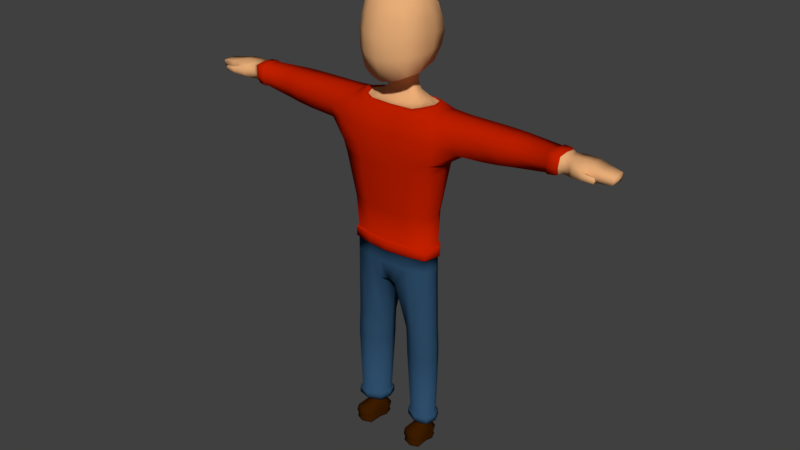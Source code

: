 # Source: Mob_character_template_01.blend  (saved by Blender 2.79.0; exported with 4.5.12 LTS)
import bpy
from mathutils import Matrix  # noqa: F401  (used for matrix-valued properties, if any)

bpy.ops.wm.read_factory_settings(use_empty=True)
scene = bpy.context.scene
scene.name = 'Scene'

# ---- collections
col_collection_1 = bpy.data.collections.new('Collection 1'); scene.collection.children.link(col_collection_1)

# ---- materials (node trees are filled in below, after node groups)
mat_skin = bpy.data.materials.new('skin')
mat_skin.alpha_threshold = 0.0
mat_skin.use_transparent_shadow = False
mat_skin.diffuse_color = (0.8, 0.4172, 0.1877, 1.0)
mat_skin.roughness = 0.5
mat_skin.line_color = (0.0, 0.0, 0.0, 1.0)
mat_shirt = bpy.data.materials.new('shirt')
mat_shirt.alpha_threshold = 0.0
mat_shirt.use_transparent_shadow = False
mat_shirt.diffuse_color = (0.5288, 0.01403, 0.0, 1.0)
mat_shirt.roughness = 0.5
mat_pants = bpy.data.materials.new('pants')
mat_pants.alpha_threshold = 0.0
mat_pants.use_transparent_shadow = False
mat_pants.diffuse_color = (0.02736, 0.07512, 0.1452, 1.0)
mat_pants.roughness = 0.5
mat_boots = bpy.data.materials.new('boots')
mat_boots.alpha_threshold = 0.0
mat_boots.use_transparent_shadow = False
mat_boots.diffuse_color = (0.04518, 0.01193, 0.0, 1.0)
mat_boots.roughness = 0.5

# ---- material node trees

# ---- world
world_world = bpy.data.worlds.new('World'); scene.world = world_world
world_world.color = (0.05088, 0.05088, 0.05088)
world_world.use_sun_shadow = False
world_world.sun_shadow_jitter_overblur = 0.0
world_world.cycles.sampling_method = 'MANUAL'

# ---- meshes
me_cube = bpy.data.meshes.new('Cube')
me_cube.from_pydata([(0.6707, 0.8628, -1.274), (0.6707, -0.1729, -1.423), (0.6386, 0.8298, -2.213), (0.6707, 0.9966, 0.1393), (0.6707, -0.09433, 0.2425), (0.7273, 0.3314, -2.213), (0.0, 0.9542, -2.213), (0.771, 0.1772, -1.394), (0.0, 1.021, -1.453), (0.771, 1.125, -0.5421), (0.0, -0.3414, -1.641), (0.771, -0.2021, -0.442), (0.0, 0.1349, -2.213), (0.0, 0.3474, -1.715), (0.0, 0.8108, -1.626), (0.6937, 0.4187, 0.3779), (0.0, 1.179, 0.2957), (0.0, -0.2547, 0.4207), (0.3507, 0.436, -1.597), (0.0, 1.333, -0.5574), (0.3042, 0.7374, -1.543), (0.0, -0.5902, -0.448), (0.883, 0.2662, -0.4794), (0.0, 0.4345, 0.5715), (0.0, 0.1153, -1.658), (1.241, 0.9977, -2.42), (1.342, -0.1018, -2.42), (0.0, 1.249, -2.419), (0.0, -0.1907, -2.42), (1.376, 0.9977, -2.926), (1.477, -0.1907, -2.926), (0.0, 1.265, -2.925), (0.0, -0.318, -2.926), (0.7372, 1.071, -0.9026), (0.7372, -0.2374, -0.9297), (0.0, 1.271, -1.009), (0.0, -0.5412, -1.052), (0.853, 0.2095, -0.9339), (0.7268, 1.082, -0.2049), (0.7268, -0.1673, -0.09979), (0.0, 1.284, -0.1319), (0.0, -0.4508, -0.01074), (0.8365, 0.3399, -0.04913), (1.242, 0.8557, -3.871), (1.327, -0.1507, -3.871), (0.0, 1.193, -3.851), (0.0, -0.3407, -3.871), (1.083, 0.6753, -5.117), (1.128, -0.03642, -5.117), (0.0, 1.016, -5.139), (0.0, -0.2495, -5.117), (1.112, 0.6584, -6.019), (1.152, -0.02995, -6.019), (0.0, 1.101, -6.037), (0.0, -0.2113, -6.019), (0.4028, 0.892, -2.213), (0.4472, 0.2332, -2.213), (0.4477, 0.9421, -1.364), (0.4477, -0.2572, -1.532), (0.4477, 1.088, 0.2175), (0.4477, -0.1745, 0.3316), (0.4978, 1.229, -0.5498), (0.2468, 0.3917, -1.656), (0.2236, 0.7741, -1.584), (0.4978, -0.3962, -0.445), (0.4592, 0.4266, 0.4962), (0.4978, 0.1462, -1.526), (0.7978, 1.192, -2.42), (0.8483, -0.1907, -2.42), (0.7978, 1.192, -2.926), (0.8483, -0.318, -2.926), (0.4809, -0.3893, -0.9906), (0.4809, 1.171, -0.9559), (0.4758, -0.309, -0.05526), (0.4758, 1.183, -0.1684), (0.7121, 1.108, -3.86), (0.7549, -0.278, -3.871), (0.607, 0.8825, -5.128), (0.6295, -0.1969, -5.117), (0.5746, 0.9629, -6.028), (0.5942, -0.148, -6.019), (0.6829, 0.5806, -2.213), (0.7209, 0.52, -1.334), (0.6822, 0.7076, 0.2586), (0.827, 0.6956, -0.5108), (0.0, 0.8069, 0.4552), (0.3275, 0.5867, -1.57), (1.292, 0.3665, -2.276), (2.828, 0.4153, -2.315), (0.7951, 0.6402, -0.9183), (0.7817, 0.7112, -0.127), (1.382, 0.3833, -3.871), (1.203, 0.4276, -5.117), (1.264, 0.4421, -6.019), (1.065, 0.6397, -5.995), (0.0, 1.032, -6.012), (0.4535, 0.7573, 0.3569), (0.0, 1.229, -3.47), (0.0, -0.3776, -3.48), (1.384, -0.2092, -3.528), (1.291, 0.9637, -3.528), (0.7365, 1.15, -3.494), (0.7832, -0.3364, -3.499), (1.435, 0.3749, -3.648), (1.762, 0.4197, -2.293), (1.827, 0.01028, -2.379), (3.247, 0.4097, -2.333), (1.919, -0.06476, -2.789), (1.937, 0.8904, -2.778), (1.842, 0.8271, -2.369), (1.978, 0.05251, -3.15), (2.011, 0.8066, -3.156), (1.885, 0.4321, -3.348), (2.863, 0.02865, -2.367), (2.806, -0.04141, -2.726), (2.823, 0.8616, -2.716), (2.878, 0.8009, -2.359), (2.774, 0.0673, -3.105), (2.802, 0.7804, -3.115), (2.723, 0.4255, -3.193), (3.245, 0.03513, -2.369), (3.251, -0.01117, -2.746), (3.265, 0.8202, -2.733), (3.258, 0.7845, -2.357), (3.196, 0.074, -3.058), (3.207, 0.7663, -3.048), (3.191, 0.4214, -3.109), (4.781, 0.379, -2.337), (4.789, 0.08308, -2.381), (0.0, 0.3366, -1.894), (4.758, 0.05101, -2.674), (4.769, 0.6976, -2.665), (4.799, 0.6819, -2.372), (4.734, 0.1141, -2.882), (4.744, 0.6674, -2.873), (4.718, 0.3883, -2.914), (5.108, 0.3643, -2.413), (4.955, 0.1345, -2.651), (4.949, 0.5965, -2.427), (4.925, 0.3736, -2.812), (0.3575, 0.4318, -1.838), (0.0, 0.7784, -1.852), (0.3158, 0.7099, -1.812), (0.2254, 0.7441, -1.832), (0.2463, 0.3842, -1.866), (0.3366, 0.5708, -1.825), (3.585, 0.7515, -2.356), (3.61, 0.4015, -2.33), (3.607, 0.4125, -3.04), (3.572, 0.7347, -2.992), (3.563, 0.08981, -3.004), (3.607, 0.007447, -2.706), (3.576, 0.05361, -2.369), (3.617, 0.7856, -2.692), (4.946, 0.3673, -2.431), (4.942, 0.1382, -2.435), (5.519, 0.358, -2.423), (4.962, 0.5928, -2.644), (4.922, 0.1619, -2.815), (4.928, 0.5854, -2.808), (5.102, 0.07363, -2.444), (5.782, 0.3543, -2.498), (5.087, 0.06678, -2.626), (5.134, 0.6954, -2.619), (5.114, 0.701, -2.438), (5.071, 0.1102, -2.812), (5.082, 0.6839, -2.807), (5.076, 0.374, -2.81), (5.514, 0.06733, -2.454), (6.145, 0.3546, -2.538), (5.534, 0.06175, -2.635), (5.545, 0.6891, -2.629), (5.525, 0.6947, -2.448), (5.482, 0.1039, -2.822), (5.493, 0.6776, -2.817), (5.488, 0.3677, -2.754), (5.777, 0.142, -2.5), (5.2, -0.01485, -2.638), (5.793, 0.1376, -2.642), (5.802, 0.6245, -2.637), (5.786, 0.6289, -2.496), (5.753, 0.1705, -2.787), (5.761, 0.6156, -2.783), (5.757, 0.3619, -2.761), (6.142, 0.1575, -2.54), (6.189, 0.3514, -2.64), (6.153, 0.1544, -2.641), (6.16, 0.5485, -2.638), (6.148, 0.5516, -2.537), (6.125, 0.1779, -2.746), (6.13, 0.5421, -2.743), (6.128, 0.36, -2.744), (5.223, -0.01008, -2.523), (5.203, 0.01299, -2.756), (5.491, 0.02165, -2.644), (5.478, 0.02516, -2.53), (5.459, 0.04823, -2.762), (5.486, -0.1051, -2.635), (5.523, -0.1067, -2.565), (5.498, -0.09893, -2.707), (5.632, 0.00477, -2.639), (5.621, 0.001451, -2.568), (5.596, 0.009211, -2.711), (5.801, -0.08822, -2.646), (5.801, -0.08799, -2.585), (5.801, -0.07473, -2.709), (5.801, -0.01423, -2.65), (5.801, -0.01399, -2.588), (5.801, -0.0007364, -2.713), (5.282, 0.3709, -2.79), (5.319, 0.6978, -2.443), (5.287, 0.6808, -2.812), (5.34, 0.6922, -2.624), (5.314, 0.3611, -2.405), (5.277, 0.1071, -2.817), (5.308, 0.07048, -2.449), (5.331, 0.03061, -2.759), (5.35, 0.007544, -2.505), (5.547, -0.04486, -2.737), (5.572, -0.05262, -2.551), (5.801, -0.03774, -2.711), (5.824, -0.05123, -2.648), (5.801, -0.05099, -2.571), (4.557, 0.3833, -2.33), (4.513, 0.6863, -2.902), (4.503, 0.104, -2.911), (4.536, 0.7211, -2.671), (4.561, 0.7015, -2.364), (4.505, 0.3932, -2.945), (4.525, 0.03587, -2.681), (4.551, 0.07136, -2.373), (4.769, 0.3876, -2.877), (4.825, 0.6484, -2.4), (4.78, 0.6355, -2.846), (4.796, 0.6592, -2.659), (4.819, 0.3794, -2.376), (4.772, 0.1432, -2.853), (4.787, 0.09125, -2.668), (4.816, 0.1156, -2.408), (4.514, 0.6751, -2.389), (4.472, 0.3935, -2.922), (4.484, 0.06647, -2.679), (4.505, 0.09929, -2.398), (4.517, 0.3845, -2.359), (4.472, 0.6612, -2.883), (4.464, 0.1292, -2.891), (4.494, 0.6937, -2.669), (0.0, -0.02128, -2.28), (0.8541, 0.1279, -2.23), (0.8709, 0.8753, -2.26), (0.0, 1.072, -2.265), (0.6241, 1.023, -2.283), (0.6498, 0.02724, -2.28), (1.029, 0.474, -2.209), (0.0, -0.1017, -2.331), (0.9975, 0.9297, -2.296), (0.7005, 1.11, -2.331), (0.7489, -0.07742, -2.331), (1.161, 0.4534, -2.214), (0.9876, 0.03301, -2.26), (0.0, 1.167, -2.33), (0.0, -0.1389, -2.387), (1.046, 0.9438, -2.346), (0.7141, 1.148, -2.386), (0.7621, -0.1178, -2.387), (1.207, 0.4451, -2.255), (1.052, 0.008961, -2.314), (0.0, 1.206, -2.385), (0.8355, 0.1544, -2.258), (0.0, 1.061, -2.288), (0.0, -0.003494, -2.301), (0.8366, 0.8724, -2.284), (0.5889, 1.009, -2.304), (0.6177, 0.053, -2.301), (0.9792, 0.4896, -2.24), (1.114, 0.6559, -6.28), (1.153, -0.03248, -6.28), (0.0, 1.098, -6.28), (0.0, -0.2138, -6.28), (0.5762, 0.9604, -6.28), (0.5958, -0.1506, -6.28), (1.266, 0.4395, -6.28), (0.0, -0.1602, -5.995), (1.1, 0.003089, -5.995), (0.6036, -0.104, -5.995), (0.586, 0.9089, -6.003), (1.2, 0.4451, -5.995), (1.063, 0.6356, -6.308), (1.098, 0.003485, -6.308), (0.0, 1.029, -6.308), (0.0, -0.1577, -6.308), (0.5848, 0.9063, -6.308), (0.6023, -0.1015, -6.308), (1.198, 0.4432, -6.308), (1.198, 0.3364, -6.94), (1.098, 0.003485, -6.94), (0.5848, 0.9063, -6.992), (0.6023, -0.1015, -6.992), (1.063, 0.6356, -6.94), (0.0, 0.9712, -7.159), (0.0, -0.09981, -7.159), (0.0, 0.4281, -7.159), (0.2014, 0.9231, -2.213), (0.2236, 0.184, -2.213), (0.2917, 0.9817, -1.409), (0.2917, -0.2993, -1.586), (0.2917, 1.134, 0.2566), (0.2917, -0.2146, 0.3762), (0.3168, 1.281, -0.5536), (0.1512, 0.3695, -1.685), (0.1396, 0.7924, -1.605), (0.3168, -0.4932, -0.4465), (0.3168, 0.1308, -1.592), (0.3989, 1.22, -2.42), (0.4242, -0.1907, -2.42), (0.3989, 1.228, -2.925), (0.4242, -0.318, -2.926), (0.3083, -0.4652, -1.021), (0.3083, 1.221, -0.9825), (0.3058, -0.3799, -0.033), (0.3058, 1.234, -0.1501), (0.3376, 1.15, -3.856), (0.359, -0.3094, -3.871), (0.3035, 0.9493, -5.133), (0.3147, -0.2232, -5.117), (0.2961, 1.032, -6.033), (0.3059, -0.1796, -6.019), (0.2975, 0.4306, 0.5339), (0.2946, 0.7821, 0.406), (0.3498, 1.189, -3.482), (0.3731, -0.357, -3.49), (0.1442, 0.7613, -1.842), (0.1546, 0.3604, -1.88), (0.3121, 1.048, -2.274), (0.3249, 0.002981, -2.28), (0.3503, 1.138, -2.331), (0.3744, -0.08954, -2.331), (0.3571, 1.177, -2.385), (0.3811, -0.1283, -2.387), (0.3088, 0.02475, -2.301), (0.2945, 1.035, -2.296), (0.2732, 1.029, -6.28), (0.283, -0.1822, -6.28), (0.3018, 0.9706, -6.007), (0.3106, -0.1321, -5.995), (0.2775, 1.006, -6.308), (0.2862, -0.1296, -6.308), (0.2321, -0.1296, -7.205), (0.2234, 0.9677, -7.205), (0.1597, 0.4233, -7.202), (1.147, 0.03992, -8.611), (1.239, 0.345, -8.611), (0.7883, -0.05631, -8.611), (1.115, 0.6193, -8.611), (0.7724, 0.8078, -8.611), (1.18, 0.0399, -9.36), (0.4167, 0.7189, -8.611), (0.4247, 0.1228, -8.611), (0.3264, 0.4247, -8.614), (1.17, 0.03991, -8.99), (1.262, 0.345, -8.99), (0.8113, -0.05632, -8.99), (1.138, 0.6193, -8.99), (0.7953, 0.8078, -8.99), (1.205, 0.04718, -11.22), (0.4397, 0.7188, -8.99), (0.4476, 0.1228, -8.99), (0.3493, 0.4247, -8.993), (1.272, 0.345, -9.36), (0.8217, -0.05633, -9.36), (1.148, 0.6193, -9.36), (0.8057, 0.8078, -9.36), (0.45, 0.7188, -9.36), (0.458, 0.1228, -9.36), (0.3597, 0.4247, -9.363), (1.295, 0.3454, -11.22), (0.8548, -0.04689, -11.22), (1.174, 0.6135, -11.22), (0.8392, 0.7978, -11.22), (1.03, 0.2237, -11.4), (0.4915, 0.7109, -11.22), (0.4993, 0.1282, -11.22), (0.4032, 0.4233, -11.22), (0.6023, -0.1015, -6.679), (0.5848, 0.9129, -6.679), (1.063, 0.6356, -6.679), (1.098, 0.003485, -6.679), (1.198, 0.3898, -6.679), (0.2591, -0.1296, -6.679), (0.0, 1.025, -6.679), (0.0, -0.1288, -6.679), (0.2504, 1.011, -6.679), (1.205, 0.04718, -11.41), (1.295, 0.3454, -11.41), (0.855, -0.04689, -11.41), (1.174, 0.6135, -11.41), (0.8394, 0.7978, -11.41), (0.4668, 0.4166, -11.19), (0.4917, 0.7108, -11.41), (0.4995, 0.1282, -11.41), (0.4034, 0.4233, -11.41), (1.076, 0.3771, -11.4), (0.8496, 0.1753, -11.4), (1.014, 0.515, -11.4), (0.8416, 0.6098, -11.4), (1.066, 0.5629, -12.02), (0.6628, 0.5651, -11.4), (0.6668, 0.2654, -11.4), (0.6174, 0.4172, -11.4), (1.125, 0.5791, -11.18), (0.5422, 0.6622, -11.18), (0.8392, 0.7365, -11.18), (0.8525, 0.015, -11.18), (1.152, 0.09536, -11.18), (1.229, 0.3501, -11.18), (0.5489, 0.1646, -11.18), (0.9969, 0.5269, -11.61), (1.053, 0.4027, -11.61), (0.8702, -0.2347, -11.72), (0.8419, 0.6122, -11.61), (0.8567, 0.2217, -11.61), (0.6849, 0.2859, -11.61), (0.64, 0.4388, -11.61), (1.014, 0.2812, -11.61), (0.6809, 0.5719, -11.61), (1.147, 0.3828, -12.02), (0.8408, 0.6866, -12.02), (0.613, 0.2133, -12.02), (0.5479, 0.4351, -12.02), (1.09, 0.2065, -12.02), (0.6072, 0.6282, -12.02), (0.5986, -0.1332, -11.72), (1.118, -0.1406, -11.72), (0.6248, -0.1529, -12.02), (0.8741, -0.2461, -12.02), (1.102, -0.1597, -12.02), (1.094, 0.6019, -11.82), (1.185, 0.3988, -11.82), (0.5829, 0.2076, -11.82), (0.5094, 0.4578, -11.82), (0.8397, 0.7415, -11.82), (0.5763, 0.6757, -11.82), (1.121, 0.1999, -11.82), (0.5933, -0.1765, -11.87), (0.8746, -0.2816, -11.87), (1.132, -0.1841, -11.87), (1.074, 0.5755, -12.05), (1.159, 0.388, -12.05), (0.8403, 0.7043, -12.05), (0.6032, 0.2115, -12.05), (0.5354, 0.4425, -12.05), (1.1, 0.2045, -12.05), (0.5972, 0.6435, -12.05), (0.6155, -0.1697, -12.05), (0.875, -0.2667, -12.05), (1.112, -0.1768, -12.05), (1.075, 0.5755, -12.11), (1.159, 0.388, -12.11), (0.8458, 0.3995, -12.11), (0.8403, 0.7043, -12.11), (0.8628, 0.1145, -12.11), (0.6032, 0.2115, -12.11), (0.5355, 0.4425, -12.11), (1.1, 0.2045, -12.11), (0.5972, 0.6435, -12.11), (0.6155, -0.1697, -12.11), (0.8751, -0.2667, -12.11), (1.112, -0.1768, -12.11), (1.022, 0.2525, -11.47), (0.8532, 0.1985, -11.47), (0.6287, 0.428, -11.47), (0.6718, 0.5685, -11.47), (1.065, 0.3899, -11.47), (0.6758, 0.2756, -11.47), (1.005, 0.5209, -11.47), (0.8417, 0.611, -11.47), (0.0, 0.3108, -2.048), (0.4474, 0.4234, -2.027), (0.397, 0.7225, -2.017), (0.2707, 0.7597, -2.025), (0.2959, 0.3671, -2.037), (0.4222, 0.573, -2.022), (0.0, 0.7968, -2.032), (0.1612, 0.7782, -2.028), (0.1738, 0.3389, -2.042)], [], [(338, 261, 28, 314), (42, 15, 4, 39), (484, 476, 12, 303), (312, 24, 13, 309), (82, 7, 18, 86), (320, 308, 19, 40), (318, 304, 8, 35), (481, 477, 5, 81), (317, 311, 21, 36), (319, 307, 17, 41), (37, 22, 11, 34), (89, 84, 22, 37), (90, 83, 15, 42), (327, 23, 17, 307), (328, 85, 23, 327), (479, 478, 2, 55), (57, 0, 20, 63), (312, 305, 10, 24), (314, 28, 32, 316), (263, 262, 25, 67), (265, 266, 26, 87), (330, 98, 46, 322), (103, 100, 111, 112), (67, 25, 29, 69), (82, 89, 37, 7), (7, 37, 34, 1), (305, 317, 36, 10), (308, 318, 35, 19), (84, 90, 42, 22), (311, 319, 41, 21), (306, 320, 40, 16), (22, 42, 39, 11), (75, 43, 47, 77), (103, 99, 44, 91), (101, 100, 43, 75), (285, 94, 51, 79), (322, 46, 50, 324), (91, 44, 48, 92), (51, 93, 281, 275), (344, 282, 54, 326), (286, 283, 52, 93), (283, 284, 80, 52), (79, 51, 275, 279), (44, 76, 78, 48), (343, 285, 79, 325), (329, 101, 75, 321), (321, 75, 77, 323), (3, 38, 74, 59), (11, 39, 73, 64), (9, 33, 72, 61), (1, 34, 71, 58), (313, 67, 69, 315), (99, 102, 76, 44), (337, 263, 67, 313), (26, 68, 70, 30), (7, 1, 58, 66), (304, 57, 63, 310), (483, 479, 55, 302), (83, 96, 65, 15), (15, 65, 60, 4), (39, 4, 60, 73), (34, 11, 64, 71), (33, 0, 57, 72), (38, 9, 61, 74), (7, 66, 62, 18), (477, 480, 56, 5), (266, 264, 68, 26), (3, 59, 96, 83), (93, 52, 276, 281), (94, 286, 93, 51), (326, 54, 278, 342), (43, 91, 92, 47), (100, 103, 91, 43), (9, 38, 90, 84), (0, 33, 89, 82), (29, 25, 109, 108), (262, 265, 87, 25), (306, 16, 85, 328), (38, 3, 83, 90), (33, 9, 84, 89), (478, 481, 81, 2), (0, 82, 86, 20), (30, 99, 110, 107), (30, 70, 102, 99), (315, 69, 101, 329), (69, 29, 100, 101), (99, 103, 112, 110), (316, 32, 98, 330), (109, 104, 88, 116), (112, 111, 118, 119), (108, 109, 116, 115), (111, 108, 115, 118), (87, 26, 105, 104), (100, 29, 108, 111), (25, 87, 104, 109), (26, 30, 107, 105), (88, 113, 120, 106), (117, 119, 126, 124), (113, 114, 121, 120), (114, 117, 124, 121), (107, 110, 117, 114), (105, 107, 114, 113), (110, 112, 119, 117), (104, 105, 113, 88), (230, 229, 130, 128), (229, 225, 133, 130), (227, 223, 127, 132), (228, 224, 134, 135), (118, 115, 122, 125), (115, 116, 123, 122), (119, 118, 125, 126), (116, 88, 106, 123), (232, 235, 154, 138), (231, 233, 159, 139), (234, 232, 138, 157), (233, 234, 157, 159), (225, 228, 135, 133), (223, 230, 128, 127), (224, 226, 131, 134), (226, 227, 132, 131), (237, 236, 158, 137), (238, 237, 137, 155), (236, 231, 139, 158), (235, 238, 155, 154), (20, 86, 145, 142), (18, 62, 144, 140), (310, 63, 143, 331), (63, 20, 142, 143), (86, 18, 140, 145), (309, 13, 129, 332), (122, 123, 146, 153), (125, 122, 153, 149), (106, 120, 152, 147), (124, 126, 148, 150), (126, 125, 149, 148), (123, 106, 147, 146), (121, 124, 150, 151), (120, 121, 151, 152), (155, 137, 162, 160), (137, 158, 165, 162), (138, 154, 136, 164), (139, 159, 166, 167), (210, 213, 156, 172), (209, 211, 174, 175), (212, 210, 172, 171), (211, 212, 171, 174), (158, 139, 167, 165), (154, 155, 160, 136), (159, 157, 163, 166), (157, 138, 164, 163), (171, 172, 180, 179), (174, 171, 179, 182), (156, 168, 176, 161), (173, 175, 183, 181), (160, 162, 177, 192), (162, 165, 193, 177), (214, 209, 175, 173), (213, 215, 168, 156), (181, 183, 191, 189), (176, 178, 186, 184), (178, 181, 189, 186), (180, 161, 169, 188), (175, 174, 182, 183), (172, 156, 161, 180), (170, 173, 181, 178), (168, 170, 178, 176), (169, 184, 186, 185), (188, 169, 185, 187), (187, 185, 191, 190), (185, 186, 189, 191), (161, 176, 184, 169), (182, 179, 187, 190), (179, 180, 188, 187), (183, 182, 190, 191), (177, 193, 199, 197), (196, 194, 200, 202), (215, 160, 192, 217), (173, 170, 194, 196), (214, 173, 196, 216), (170, 168, 195, 194), (218, 202, 208, 220), (219, 198, 204, 222), (217, 192, 198, 219), (216, 196, 202, 218), (194, 195, 201, 200), (192, 177, 197, 198), (221, 220, 208, 206), (222, 221, 206, 207), (200, 201, 207, 206), (198, 197, 203, 204), (202, 200, 206, 208), (197, 199, 205, 203), (204, 203, 221, 222), (203, 205, 220, 221), (193, 216, 218, 199), (195, 217, 219, 201), (201, 219, 222, 207), (199, 218, 220, 205), (165, 214, 216, 193), (168, 215, 217, 195), (136, 160, 215, 213), (165, 167, 209, 214), (166, 163, 212, 211), (163, 164, 210, 212), (167, 166, 211, 209), (164, 136, 213, 210), (246, 239, 227, 226), (244, 246, 226, 224), (243, 242, 230, 223), (245, 240, 228, 225), (240, 244, 224, 228), (239, 243, 223, 227), (241, 245, 225, 229), (242, 241, 229, 230), (127, 128, 238, 235), (133, 135, 231, 236), (128, 130, 237, 238), (130, 133, 236, 237), (134, 131, 234, 233), (131, 132, 232, 234), (135, 134, 233, 231), (132, 127, 235, 232), (152, 151, 241, 242), (151, 150, 245, 241), (146, 147, 243, 239), (148, 149, 244, 240), (150, 148, 240, 245), (147, 152, 242, 243), (149, 153, 246, 244), (153, 146, 239, 246), (271, 274, 253, 249), (268, 273, 252, 248), (340, 272, 251, 333), (274, 268, 248, 253), (272, 271, 249, 251), (339, 270, 247, 334), (249, 253, 258, 255), (248, 252, 257, 259), (333, 251, 256, 335), (253, 248, 259, 258), (251, 249, 255, 256), (334, 247, 254, 336), (255, 258, 265, 262), (259, 257, 264, 266), (335, 256, 263, 337), (258, 259, 266, 265), (256, 255, 262, 263), (336, 254, 261, 338), (303, 12, 270, 339), (55, 2, 271, 272), (81, 5, 268, 274), (302, 55, 272, 340), (5, 56, 273, 268), (2, 81, 274, 271), (275, 281, 293, 287), (281, 276, 288, 293), (342, 278, 290, 346), (279, 275, 287, 291), (325, 79, 279, 341), (52, 80, 280, 276), (47, 92, 286, 94), (323, 77, 285, 343), (48, 78, 284, 283), (92, 48, 283, 286), (324, 50, 282, 344), (77, 47, 94, 285), (385, 387, 294, 298), (387, 386, 295, 294), (388, 390, 300, 347), (384, 385, 298, 296), (276, 280, 292, 288), (341, 279, 291, 345), (297, 347, 357, 352), (296, 298, 353, 354), (298, 294, 351, 353), (386, 383, 297, 295), (391, 384, 296, 348), (349, 347, 300, 301), (294, 295, 350, 351), (347, 349, 358, 357), (348, 349, 301, 299), (348, 296, 354, 356), (349, 348, 356, 358), (295, 297, 352, 350), (389, 391, 348, 299), (277, 341, 345, 289), (383, 388, 347, 297), (78, 324, 344, 284), (49, 323, 343, 95), (53, 325, 341, 277), (280, 342, 346, 292), (6, 302, 340, 269), (56, 303, 339, 273), (257, 336, 338, 264), (260, 335, 337, 267), (252, 334, 336, 257), (250, 333, 335, 260), (273, 339, 334, 252), (269, 340, 333, 250), (62, 309, 332, 144), (14, 310, 331, 141), (70, 316, 330, 102), (31, 315, 329, 97), (59, 306, 328, 96), (80, 326, 342, 280), (482, 483, 302, 6), (8, 304, 310, 14), (267, 337, 313, 27), (27, 313, 315, 31), (45, 321, 323, 49), (97, 329, 321, 45), (95, 343, 325, 53), (284, 344, 326, 80), (76, 322, 324, 78), (59, 74, 320, 306), (64, 73, 319, 311), (61, 72, 318, 308), (58, 71, 317, 305), (102, 330, 322, 76), (68, 314, 316, 70), (66, 58, 305, 312), (96, 328, 327, 65), (65, 327, 307, 60), (73, 60, 307, 319), (71, 64, 311, 317), (72, 57, 304, 318), (74, 61, 308, 320), (66, 312, 309, 62), (480, 484, 303, 56), (264, 338, 314, 68), (354, 353, 362, 363), (356, 354, 363, 365), (357, 358, 367, 366), (351, 350, 359, 360), (361, 366, 373, 369), (360, 359, 355, 368), (359, 361, 369, 355), (367, 365, 372, 374), (352, 357, 366, 361), (358, 356, 365, 367), (353, 351, 360, 362), (350, 352, 361, 359), (413, 412, 376, 364), (397, 410, 380, 382), (411, 409, 377, 378), (410, 411, 378, 380), (366, 367, 374, 373), (362, 360, 368, 370), (365, 363, 371, 372), (363, 362, 370, 371), (377, 375, 393, 395), (381, 382, 400, 399), (376, 381, 399, 394), (375, 364, 392, 393), (414, 413, 364, 375), (412, 415, 381, 376), (415, 397, 382, 381), (409, 414, 375, 377), (292, 346, 388, 383), (289, 345, 391, 389), (345, 291, 384, 391), (288, 292, 383, 386), (291, 287, 385, 384), (346, 290, 390, 388), (293, 288, 386, 387), (287, 293, 387, 385), (395, 393, 401, 403), (399, 400, 408, 407), (394, 399, 407, 402), (393, 392, 379, 401), (380, 378, 396, 398), (378, 377, 395, 396), (382, 380, 398, 400), (364, 376, 394, 392), (469, 473, 421, 420), (472, 468, 423, 417), (468, 469, 420, 423), (470, 471, 424, 422), (398, 396, 404, 406), (396, 395, 403, 404), (400, 398, 406, 408), (392, 394, 402, 379), (370, 368, 414, 409), (373, 374, 397, 415), (369, 373, 415, 412), (368, 355, 413, 414), (372, 371, 411, 410), (371, 370, 409, 411), (374, 372, 410, 397), (355, 369, 412, 413), (440, 436, 405, 426), (441, 440, 426, 430), (436, 437, 425, 405), (438, 439, 428, 427), (473, 470, 422, 421), (474, 472, 417, 416), (471, 475, 419, 424), (475, 474, 416, 419), (435, 434, 454, 455), (430, 426, 448, 452), (434, 433, 453, 454), (426, 405, 446, 448), (439, 441, 430, 428), (442, 423, 432, 445), (437, 442, 429, 425), (433, 427, 449, 453), (445, 444, 434, 435), (444, 443, 433, 434), (438, 427, 433, 443), (427, 428, 450, 449), (423, 420, 418, 432), (420, 421, 431, 418), (421, 438, 443, 431), (418, 431, 443, 444), (432, 418, 444, 445), (417, 423, 442, 437), (429, 442, 445, 435), (422, 424, 441, 439), (421, 422, 439, 438), (416, 417, 437, 436), (424, 419, 440, 441), (419, 416, 436, 440), (452, 448, 459, 464), (451, 455, 467, 463), (448, 446, 456, 459), (449, 450, 462, 461), (447, 451, 463, 457), (455, 454, 466, 467), (428, 430, 452, 450), (405, 425, 447, 446), (429, 435, 455, 451), (425, 429, 451, 447), (457, 463, 460, 458), (456, 457, 458, 459), (459, 458, 462, 464), (458, 460, 461, 462), (460, 463, 467, 466), (461, 460, 466, 465), (453, 449, 461, 465), (454, 453, 465, 466), (450, 452, 464, 462), (446, 447, 457, 456), (404, 403, 474, 475), (406, 404, 475, 471), (403, 401, 472, 474), (407, 408, 470, 473), (408, 406, 471, 470), (379, 402, 469, 468), (401, 379, 468, 472), (402, 407, 473, 469), (144, 332, 484, 480), (141, 331, 483, 482), (142, 145, 481, 478), (140, 144, 480, 477), (331, 143, 479, 483), (143, 142, 478, 479), (145, 140, 477, 481), (332, 129, 476, 484)])
me_cube.polygons.foreach_set('use_smooth', [1, 1, 1, 1, 1, 1, 1, 1, 1, 1, 1, 1, 1, 1, 1, 1, 1, 1, 1, 1, 1, 1, 1, 1, 1, 1, 1, 1, 1, 1, 1, 1, 1, 1, 1, 0, 1, 1, 1, 0, 0, 0, 1, 1, 0, 1, 1, 1, 1, 1, 1, 1, 1, 1, 1, 1, 1, 1, 1, 1, 1, 1, 1, 1, 1, 1, 1, 1, 1, 0, 1, 1, 1, 1, 1, 1, 1, 1, 1, 1, 1, 1, 1, 1, 1, 1, 1, 1, 1, 1, 1, 1, 1, 1, 1, 1, 1, 1, 1, 1, 1, 1, 1, 1, 1, 1, 1, 1, 1, 1, 1, 1, 1, 1, 1, 1, 1, 1, 1, 1, 1, 1, 1, 1, 1, 1, 1, 1, 1, 1, 1, 1, 1, 1, 1, 1, 1, 1, 1, 1, 1, 1, 1, 1, 1, 1, 1, 1, 1, 1, 1, 1, 1, 1, 1, 1, 1, 1, 1, 1, 1, 1, 1, 1, 1, 1, 1, 1, 1, 1, 1, 1, 1, 1, 1, 1, 1, 1, 1, 1, 1, 1, 1, 1, 1, 1, 1, 1, 1, 1, 1, 1, 1, 1, 1, 1, 1, 1, 1, 1, 1, 1, 1, 1, 1, 1, 1, 1, 1, 1, 1, 1, 1, 1, 1, 1, 1, 1, 1, 1, 1, 1, 1, 1, 1, 1, 1, 1, 1, 1, 1, 1, 1, 1, 1, 1, 1, 1, 1, 1, 1, 1, 1, 1, 1, 1, 1, 1, 1, 1, 1, 1, 1, 1, 1, 1, 1, 1, 1, 1, 1, 1, 1, 1, 1, 1, 1, 1, 1, 1, 1, 1, 1, 1, 1, 1, 1, 1, 1, 1, 1, 1, 1, 1, 1, 1, 1, 1, 1, 1, 1, 1, 1, 1, 1, 1, 1, 1, 1, 1, 1, 1, 1, 1, 1, 1, 1, 1, 1, 1, 1, 0, 0, 1, 1, 1, 1, 1, 1, 1, 1, 1, 1, 1, 1, 1, 1, 1, 1, 1, 1, 1, 1, 1, 1, 1, 1, 1, 1, 1, 1, 1, 1, 1, 1, 1, 1, 1, 1, 1, 1, 1, 1, 1, 1, 1, 1, 1, 1, 1, 1, 1, 1, 1, 1, 1, 1, 1, 1, 1, 1, 1, 1, 1, 1, 1, 1, 1, 1, 1, 1, 1, 1, 1, 1, 1, 1, 1, 1, 1, 1, 1, 1, 1, 1, 1, 1, 1, 1, 1, 1, 1, 1, 1, 1, 1, 1, 1, 1, 1, 1, 1, 1, 1, 1, 1, 1, 1, 1, 1, 1, 1, 1, 1, 1, 1, 1, 1, 1, 1, 1, 1, 1, 1, 1, 1, 1, 1, 1, 1, 1, 1, 1, 1, 1, 1, 1, 1, 1, 1, 1, 1, 1, 1, 1, 1, 1, 1])
me_cube.polygons.foreach_set('material_index', [1, 0, 0, 0, 0, 0, 0, 0, 0, 0, 0, 0, 0, 0, 0, 0, 0, 0, 1, 1, 1, 1, 1, 1, 0, 0, 0, 0, 0, 0, 0, 0, 1, 1, 1, 1, 1, 1, 1, 1, 1, 1, 1, 1, 1, 1, 1, 0, 0, 0, 0, 1, 1, 1, 1, 0, 0, 0, 0, 0, 0, 0, 0, 0, 0, 0, 1, 0, 1, 1, 1, 1, 1, 0, 0, 1, 1, 0, 0, 0, 0, 0, 1, 1, 1, 1, 1, 1, 1, 1, 1, 1, 1, 1, 1, 1, 1, 1, 1, 1, 1, 1, 1, 1, 1, 1, 1, 1, 1, 1, 1, 1, 0, 0, 0, 0, 1, 1, 1, 1, 0, 0, 0, 0, 0, 0, 0, 0, 0, 0, 1, 1, 1, 1, 1, 1, 1, 1, 0, 0, 0, 0, 0, 0, 0, 0, 0, 0, 0, 0, 0, 0, 0, 0, 0, 0, 0, 0, 0, 0, 0, 0, 0, 0, 0, 0, 0, 0, 0, 0, 0, 0, 0, 0, 0, 0, 0, 0, 0, 0, 0, 0, 0, 0, 0, 0, 0, 0, 0, 0, 0, 0, 0, 0, 0, 0, 0, 0, 0, 0, 0, 0, 0, 0, 0, 0, 1, 1, 1, 1, 1, 1, 1, 1, 1, 1, 1, 1, 1, 1, 1, 1, 1, 1, 1, 1, 1, 1, 1, 1, 1, 1, 1, 1, 1, 1, 1, 1, 1, 1, 1, 1, 1, 1, 1, 1, 1, 1, 0, 0, 0, 0, 0, 0, 1, 1, 1, 1, 1, 1, 1, 1, 1, 1, 1, 1, 2, 2, 2, 2, 1, 1, 2, 2, 2, 2, 2, 2, 2, 2, 2, 2, 2, 2, 2, 1, 2, 1, 1, 1, 1, 0, 0, 1, 1, 1, 1, 1, 1, 0, 0, 1, 1, 0, 1, 0, 0, 1, 1, 1, 1, 1, 1, 1, 0, 0, 0, 0, 1, 1, 0, 0, 0, 0, 0, 0, 0, 0, 0, 1, 2, 2, 2, 2, 2, 2, 2, 2, 2, 2, 2, 2, 2, 2, 2, 2, 2, 2, 2, 2, 2, 2, 2, 2, 2, 2, 2, 2, 2, 2, 2, 2, 2, 2, 2, 2, 2, 2, 2, 2, 2, 2, 2, 2, 3, 3, 3, 3, 2, 2, 2, 2, 2, 2, 2, 2, 2, 2, 2, 2, 3, 3, 3, 3, 3, 3, 3, 3, 3, 3, 3, 3, 3, 3, 3, 3, 3, 3, 3, 3, 3, 3, 3, 3, 3, 3, 3, 3, 3, 3, 3, 3, 3, 3, 3, 3, 3, 3, 3, 3, 3, 3, 3, 3, 3, 3, 3, 3, 3, 3, 3, 3, 2, 2, 2, 2, 2, 2, 2, 2, 0, 0, 0, 0, 0, 0, 0, 0])
me_cube.materials.append(mat_skin)
me_cube.materials.append(mat_shirt)
me_cube.materials.append(mat_pants)
me_cube.materials.append(mat_boots)
me_cube.use_remesh_preserve_volume = False
me_cube.use_remesh_preserve_attributes = False
me_cube.use_mirror_vertex_groups = False
me_cube.update()

# ---- objects
ob_cube = bpy.data.objects.new('Cube', me_cube)

# ---- transforms, parenting, visibility, modifiers, constraints
ob_cube.location = (0.0, 0.0, 0.0)
ob_cube.lock_rotations_4d = False
ob_cube.empty_display_type = 'ARROWS'
ob_cube.lineart.crease_threshold = 0.0
_m = ob_cube.modifiers.new('Mirror', 'MIRROR')
_m.use_clip = True

# ---- collection membership
col_collection_1.objects.link(ob_cube)

# ---- scene / render settings (as saved in the file)
scene.frame_start = 1; scene.frame_end = 250; scene.frame_set(1)
scene.render.engine = 'BLENDER_EEVEE_NEXT'
scene.render.resolution_percentage = 50
scene.render.dither_intensity = 0.0
scene.cycles.use_denoising = False
scene.cycles.samples = 128
scene.cycles.sampling_pattern = 'TABULATED_SOBOL'
scene.cycles.use_adaptive_sampling = False
scene.cycles.use_light_tree = False
scene.cycles.blur_glossy = 0.0
scene.cycles.sample_clamp_indirect = 0.0
scene.view_settings.view_transform = 'Standard'
bpy.context.view_layer.update()

# ---- added for rendering (the .blend has no active camera and no usable light): camera, sun
cam_auto = bpy.data.cameras.new('AutoCamera')
cam_auto.lens = 50.0
cam_auto.sensor_width = 36.0
cam_auto.clip_end = 1000.0
ob_auto_camera = bpy.data.objects.new('AutoCamera', cam_auto)
scene.collection.objects.link(ob_auto_camera)
ob_auto_camera.location = (16.4953, -19.4229, 7.42493)
ob_auto_camera.rotation_euler = (1.09748, -7.21219e-08, 0.694738)
scene.camera = ob_auto_camera
light_auto_sun = bpy.data.lights.new('AutoSun', 'SUN')
light_auto_sun.energy = 3.0
light_auto_sun.angle = 0.0523599
ob_auto_sun = bpy.data.objects.new('AutoSun', light_auto_sun)
scene.collection.objects.link(ob_auto_sun)
ob_auto_sun.rotation_euler = (0.872665, 0.174533, 0.523599)
bpy.context.view_layer.update()
